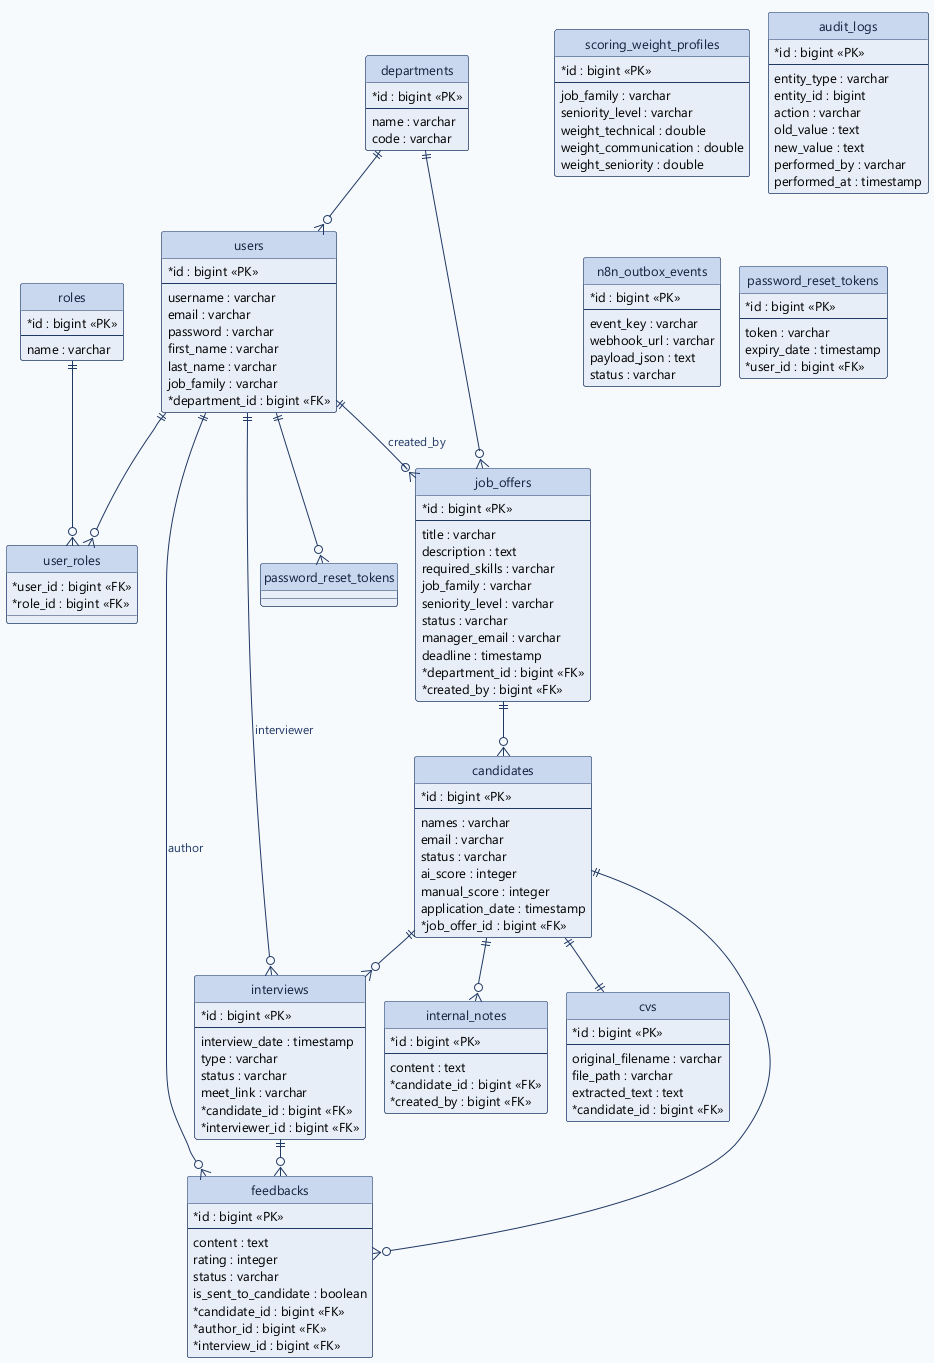

The diagram above was rendered by PlantUML. Its source (embedded in the PNG):
@startuml fig3_8
!include skin.iuml
!pragma layout smetana
hide circle
skinparam classAttributeIconSize 0

entity "users" as users {
  * id : bigint <<PK>>
  --
  username : varchar
  email : varchar
  password : varchar
  first_name : varchar
  last_name : varchar
  job_family : varchar
  * department_id : bigint <<FK>>
}
entity "roles" as roles {
  * id : bigint <<PK>>
  --
  name : varchar
}
entity "user_roles" as user_roles {
  * user_id : bigint <<FK>>
  * role_id : bigint <<FK>>
}
entity "departments" as departments {
  * id : bigint <<PK>>
  --
  name : varchar
  code : varchar
}
entity "job_offers" as job_offers {
  * id : bigint <<PK>>
  --
  title : varchar
  description : text
  required_skills : varchar
  job_family : varchar
  seniority_level : varchar
  status : varchar
  manager_email : varchar
  deadline : timestamp
  * department_id : bigint <<FK>>
  * created_by : bigint <<FK>>
}
entity "candidates" as candidates {
  * id : bigint <<PK>>
  --
  names : varchar
  email : varchar
  status : varchar
  ai_score : integer
  manual_score : integer
  application_date : timestamp
  * job_offer_id : bigint <<FK>>
}
entity "cvs" as cvs {
  * id : bigint <<PK>>
  --
  original_filename : varchar
  file_path : varchar
  extracted_text : text
  * candidate_id : bigint <<FK>>
}
entity "interviews" as interviews {
  * id : bigint <<PK>>
  --
  interview_date : timestamp
  type : varchar
  status : varchar
  meet_link : varchar
  * candidate_id : bigint <<FK>>
  * interviewer_id : bigint <<FK>>
}
entity "feedbacks" as feedbacks {
  * id : bigint <<PK>>
  --
  content : text
  rating : integer
  status : varchar
  is_sent_to_candidate : boolean
  * candidate_id : bigint <<FK>>
  * author_id : bigint <<FK>>
  * interview_id : bigint <<FK>>
}
entity "internal_notes" as internal_notes {
  * id : bigint <<PK>>
  --
  content : text
  * candidate_id : bigint <<FK>>
  * created_by : bigint <<FK>>
}
entity "scoring_weight_profiles" as swp {
  * id : bigint <<PK>>
  --
  job_family : varchar
  seniority_level : varchar
  weight_technical : double
  weight_communication : double
  weight_seniority : double
}
entity "audit_logs" as audit_logs {
  * id : bigint <<PK>>
  --
  entity_type : varchar
  entity_id : bigint
  action : varchar
  old_value : text
  new_value : text
  performed_by : varchar
  performed_at : timestamp
}
entity "n8n_outbox_events" as outbox {
  * id : bigint <<PK>>
  --
  event_key : varchar
  webhook_url : varchar
  payload_json : text
  status : varchar
}
entity "password_reset_tokens" as prt {
  * id : bigint <<PK>>
  --
  token : varchar
  expiry_date : timestamp
  * user_id : bigint <<FK>>
}

users ||--o{ user_roles
roles ||--o{ user_roles
departments ||--o{ users
departments ||--o{ job_offers
users ||--o{ job_offers : created_by
job_offers ||--o{ candidates
candidates ||--|| cvs
candidates ||--o{ interviews
users ||--o{ interviews : interviewer
candidates ||--o{ feedbacks
users ||--o{ feedbacks : author
interviews ||--o{ feedbacks
candidates ||--o{ internal_notes
users ||--o{ password_reset_tokens
@enduml